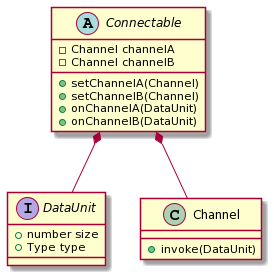

The diagram above was rendered by PlantUML. Its source (embedded in the PNG):
@startuml
abstract class Connectable {
  -Channel channelA
  -Channel channelB
  
  +setChannelA(Channel)
  +setChannelB(Channel)
  +onChannelA(DataUnit)
  +onChannelB(DataUnit)
}

interface DataUnit {
  +number size
  +Type type
}

class Channel {
  +invoke(DataUnit)
}
  
Connectable *-- DataUnit
Connectable *-- Channel
@enduml